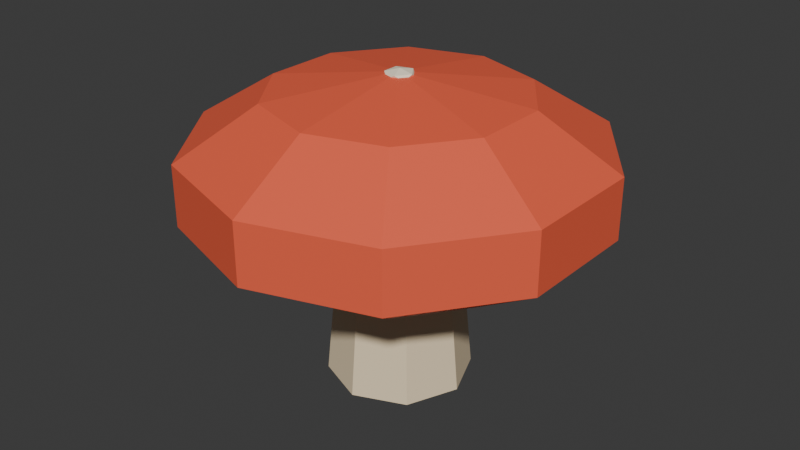 # Source: red-mushroom.blend  (saved by Blender 5.2.44; exported with 4.5.12 LTS)
import bpy
from mathutils import Matrix  # noqa: F401  (used for matrix-valued properties, if any)

bpy.ops.wm.read_factory_settings(use_empty=True)
scene = bpy.context.scene
scene.name = 'Scene'

# ---- collections
col_collection = bpy.data.collections.new('Collection'); scene.collection.children.link(col_collection)

# ---- materials (node trees are filled in below, after node groups)
mat_mushroom_stem = bpy.data.materials.new('Mushroom stem')
mat_mushroom_stem.diffuse_color = (0.88, 0.72, 0.48, 1.0)
mat_mushroom_cap = bpy.data.materials.new('Mushroom cap')
mat_mushroom_cap.diffuse_color = (0.88, 0.12, 0.055, 1.0)
mat_mushroom_spots = bpy.data.materials.new('Mushroom spots')
mat_mushroom_spots.diffuse_color = (1.0, 0.9, 0.69, 1.0)

# ---- material node trees
mat_mushroom_stem.use_nodes = True; mat_mushroom_stem.node_tree.nodes.clear()
_N = mat_mushroom_stem.node_tree.nodes; _L = mat_mushroom_stem.node_tree.links
n0 = _N.new('ShaderNodeBsdfPrincipled'); n0.name = 'Principled BSDF'; n0.location = (-200, 100)
n0.inputs[0].default_value = (0.88, 0.72, 0.48, 1.0)
n0.inputs[2].default_value = 0.82
n0.inputs[10].default_value = 0.005
n1 = _N.new('ShaderNodeOutputMaterial'); n1.name = 'Material Output'; n1.location = (200, 100)
_L.new(n0.outputs[0], n1.inputs[0])
n1.is_active_output = True
mat_mushroom_cap.use_nodes = True; mat_mushroom_cap.node_tree.nodes.clear()
_N = mat_mushroom_cap.node_tree.nodes; _L = mat_mushroom_cap.node_tree.links
n0 = _N.new('ShaderNodeBsdfPrincipled'); n0.name = 'Principled BSDF'; n0.location = (-200, 100)
n0.inputs[0].default_value = (0.88, 0.12, 0.055, 1.0)
n0.inputs[2].default_value = 0.66
n0.inputs[10].default_value = 0.005
n1 = _N.new('ShaderNodeOutputMaterial'); n1.name = 'Material Output'; n1.location = (200, 100)
_L.new(n0.outputs[0], n1.inputs[0])
n1.is_active_output = True
mat_mushroom_spots.use_nodes = True; mat_mushroom_spots.node_tree.nodes.clear()
_N = mat_mushroom_spots.node_tree.nodes; _L = mat_mushroom_spots.node_tree.links
n0 = _N.new('ShaderNodeBsdfPrincipled'); n0.name = 'Principled BSDF'; n0.location = (-200, 100)
n0.inputs[0].default_value = (1.0, 0.9, 0.69, 1.0)
n0.inputs[2].default_value = 0.82
n0.inputs[10].default_value = 0.005
n1 = _N.new('ShaderNodeOutputMaterial'); n1.name = 'Material Output'; n1.location = (200, 100)
_L.new(n0.outputs[0], n1.inputs[0])
n1.is_active_output = True

# ---- world
world_world = bpy.data.worlds.new('World'); scene.world = world_world
world_world.use_nodes = True; world_world.node_tree.nodes.clear()
_N = world_world.node_tree.nodes; _L = world_world.node_tree.links
n0 = _N.new('ShaderNodeOutputWorld'); n0.name = 'World Output'; n0.location = (200, 100)
n1 = _N.new('ShaderNodeBackground'); n1.name = 'Background'; n1.location = (-200, 100)
n1.inputs[0].default_value = (0.05088, 0.05088, 0.05088, 1.0)
_L.new(n1.outputs[0], n0.inputs[0])
n0.is_active_output = True
world_world.sun_shadow_jitter_overblur = 0.0

# ---- meshes
me_cone_029 = bpy.data.meshes.new('Cone.029')
me_cone_029.from_pydata([(0.0, 0.06, -0.075), (0.0, 0.046, 0.075), (0.04243, 0.04243, -0.075), (0.03253, 0.03253, 0.075), (0.06, 0.0, -0.075), (0.046, 0.0, 0.075), (0.04243, -0.04243, -0.075), (0.03253, -0.03253, 0.075), (0.0, -0.06, -0.075), (0.0, -0.046, 0.075), (-0.04243, -0.04243, -0.075), (-0.03253, -0.03253, 0.075), (-0.06, 0.0, -0.075), (-0.046, 0.0, 0.075), (-0.04243, 0.04243, -0.075), (-0.03253, 0.03253, 0.075)], [], [(0, 1, 3, 2), (2, 3, 5, 4), (4, 5, 7, 6), (6, 7, 9, 8), (8, 9, 11, 10), (10, 11, 13, 12), (3, 1, 15, 13, 11, 9, 7, 5), (12, 13, 15, 14), (14, 15, 1, 0), (0, 2, 4, 6, 8, 10, 12, 14)])
_uv = me_cone_029.uv_layers.new(name='UVMap')
_uv.uv.foreach_set('vector', [1.0, 0.5, 1.0, 1.0, 0.875, 1.0, 0.875, 0.5, 0.875, 0.5, 0.875, 1.0, 0.75, 1.0, 0.75, 0.5, 0.75, 0.5, 0.75, 1.0, 0.625, 1.0, 0.625, 0.5, 0.625, 0.5, 0.625, 1.0, 0.5, 1.0, 0.5, 0.5, 0.5, 0.5, 0.5, 1.0, 0.375, 1.0, 0.375, 0.5, 0.375, 0.5, 0.375, 1.0, 0.25, 1.0, 0.25, 0.5, 0.4197, 0.4197, 0.25, 0.49, 0.08029, 0.4197, 0.01, 0.25, 0.08029, 0.08029, 0.25, 0.01, 0.4197, 0.08029, 0.49, 0.25, 0.25, 0.5, 0.25, 1.0, 0.125, 1.0, 0.125, 0.5, 0.125, 0.5, 0.125, 1.0, 0.0, 1.0, 0.0, 0.5, 0.75, 0.49, 0.9197, 0.4197, 0.99, 0.25, 0.9197, 0.08029, 0.75, 0.01, 0.5803, 0.08029, 0.51, 0.25, 0.5803, 0.4197])
me_cone_029.materials.append(mat_mushroom_stem)
me_cone_029.update()
me_sphere_024 = bpy.data.meshes.new('Sphere.024')
me_sphere_024.from_pydata([(0.0, 0.0, 0.082), (0.0, 0.0, -0.082), (0.06219, 0.0856, 0.06634), (0.1006, 0.1385, 0.02534), (0.1006, 0.1385, -0.02534), (0.06219, 0.0856, -0.06634), (0.1006, 0.03269, 0.06634), (0.1628, 0.0529, 0.02534), (0.1628, 0.0529, -0.02534), (0.1006, 0.03269, -0.06634), (0.1006, -0.03269, 0.06634), (0.1628, -0.0529, 0.02534), (0.1628, -0.0529, -0.02534), (0.1006, -0.03269, -0.06634), (0.06219, -0.0856, 0.06634), (0.1006, -0.1385, 0.02534), (0.1006, -0.1385, -0.02534), (0.06219, -0.0856, -0.06634), (1.073e-08, -0.1058, 0.06634), (1.073e-08, -0.1712, 0.02534), (1.073e-08, -0.1712, -0.02534), (1.073e-08, -0.1058, -0.06634), (-0.06219, -0.0856, 0.06634), (-0.1006, -0.1385, 0.02534), (-0.1006, -0.1385, -0.02534), (-0.06219, -0.0856, -0.06634), (-0.1006, -0.03269, 0.06634), (-0.1628, -0.0529, 0.02534), (-0.1628, -0.0529, -0.02534), (-0.1006, -0.03269, -0.06634), (-0.1006, 0.03269, 0.06634), (-0.1628, 0.0529, 0.02534), (-0.1628, 0.0529, -0.02534), (-0.1006, 0.03269, -0.06634), (-0.06219, 0.0856, 0.06634), (-0.1006, 0.1385, 0.02534), (-0.1006, 0.1385, -0.02534), (-0.06219, 0.0856, -0.06634), (-2.146e-08, 0.1058, 0.06634), (-2.682e-08, 0.1712, 0.02534), (-2.682e-08, 0.1712, -0.02534), (-2.146e-08, 0.1058, -0.06634)], [], [(41, 40, 4, 5), (39, 38, 2, 3), (1, 41, 5), (40, 39, 3, 4), (38, 0, 2), (1, 5, 9), (4, 3, 7, 8), (2, 0, 6), (5, 4, 8, 9), (3, 2, 6, 7), (1, 9, 13), (8, 7, 11, 12), (6, 0, 10), (9, 8, 12, 13), (7, 6, 10, 11), (1, 13, 17), (12, 11, 15, 16), (10, 0, 14), (13, 12, 16, 17), (11, 10, 14, 15), (1, 17, 21), (16, 15, 19, 20), (14, 0, 18), (17, 16, 20, 21), (15, 14, 18, 19), (1, 21, 25), (20, 19, 23, 24), (18, 0, 22), (21, 20, 24, 25), (19, 18, 22, 23), (1, 25, 29), (24, 23, 27, 28), (22, 0, 26), (25, 24, 28, 29), (23, 22, 26, 27), (1, 29, 33), (28, 27, 31, 32), (26, 0, 30), (29, 28, 32, 33), (27, 26, 30, 31), (1, 33, 37), (32, 31, 35, 36), (30, 0, 34), (33, 32, 36, 37), (31, 30, 34, 35), (1, 37, 41), (36, 35, 39, 40), (34, 0, 38), (37, 36, 40, 41), (35, 34, 38, 39)])
_uv = me_sphere_024.uv_layers.new(name='UVMap')
_uv.uv.foreach_set('vector', [0.7, 0.2, 0.7, 0.4, 0.6, 0.4, 0.6, 0.2, 0.7, 0.6, 0.7, 0.8, 0.6, 0.8, 0.6, 0.6, 0.65, 0.0, 0.7, 0.2, 0.6, 0.2, 0.7, 0.4, 0.7, 0.6, 0.6, 0.6, 0.6, 0.4, 0.7, 0.8, 0.65, 1.0, 0.6, 0.8, 0.55, 0.0, 0.6, 0.2, 0.5, 0.2, 0.6, 0.4, 0.6, 0.6, 0.5, 0.6, 0.5, 0.4, 0.6, 0.8, 0.55, 1.0, 0.5, 0.8, 0.6, 0.2, 0.6, 0.4, 0.5, 0.4, 0.5, 0.2, 0.6, 0.6, 0.6, 0.8, 0.5, 0.8, 0.5, 0.6, 0.45, 0.0, 0.5, 0.2, 0.4, 0.2, 0.5, 0.4, 0.5, 0.6, 0.4, 0.6, 0.4, 0.4, 0.5, 0.8, 0.45, 1.0, 0.4, 0.8, 0.5, 0.2, 0.5, 0.4, 0.4, 0.4, 0.4, 0.2, 0.5, 0.6, 0.5, 0.8, 0.4, 0.8, 0.4, 0.6, 0.35, 0.0, 0.4, 0.2, 0.3, 0.2, 0.4, 0.4, 0.4, 0.6, 0.3, 0.6, 0.3, 0.4, 0.4, 0.8, 0.35, 1.0, 0.3, 0.8, 0.4, 0.2, 0.4, 0.4, 0.3, 0.4, 0.3, 0.2, 0.4, 0.6, 0.4, 0.8, 0.3, 0.8, 0.3, 0.6, 0.25, 0.0, 0.3, 0.2, 0.2, 0.2, 0.3, 0.4, 0.3, 0.6, 0.2, 0.6, 0.2, 0.4, 0.3, 0.8, 0.25, 1.0, 0.2, 0.8, 0.3, 0.2, 0.3, 0.4, 0.2, 0.4, 0.2, 0.2, 0.3, 0.6, 0.3, 0.8, 0.2, 0.8, 0.2, 0.6, 0.15, 0.0, 0.2, 0.2, 0.1, 0.2, 0.2, 0.4, 0.2, 0.6, 0.1, 0.6, 0.1, 0.4, 0.2, 0.8, 0.15, 1.0, 0.1, 0.8, 0.2, 0.2, 0.2, 0.4, 0.1, 0.4, 0.1, 0.2, 0.2, 0.6, 0.2, 0.8, 0.1, 0.8, 0.1, 0.6, 0.05, 0.0, 0.1, 0.2, 5.96e-08, 0.2, 0.1, 0.4, 0.1, 0.6, 0.0, 0.6, 0.0, 0.4, 0.1, 0.8, 0.05, 1.0, 5.96e-08, 0.8, 0.1, 0.2, 0.1, 0.4, 0.0, 0.4, 5.96e-08, 0.2, 0.1, 0.6, 0.1, 0.8, 5.96e-08, 0.8, 0.0, 0.6, 0.95, 0.0, 1.0, 0.2, 0.9, 0.2, 1.0, 0.4, 1.0, 0.6, 0.9, 0.6, 0.9, 0.4, 1.0, 0.8, 0.95, 1.0, 0.9, 0.8, 1.0, 0.2, 1.0, 0.4, 0.9, 0.4, 0.9, 0.2, 1.0, 0.6, 1.0, 0.8, 0.9, 0.8, 0.9, 0.6, 0.85, 0.0, 0.9, 0.2, 0.8, 0.2, 0.9, 0.4, 0.9, 0.6, 0.8, 0.6, 0.8, 0.4, 0.9, 0.8, 0.85, 1.0, 0.8, 0.8, 0.9, 0.2, 0.9, 0.4, 0.8, 0.4, 0.8, 0.2, 0.9, 0.6, 0.9, 0.8, 0.8, 0.8, 0.8, 0.6, 0.75, 0.0, 0.8, 0.2, 0.7, 0.2, 0.8, 0.4, 0.8, 0.6, 0.7, 0.6, 0.7, 0.4, 0.8, 0.8, 0.75, 1.0, 0.7, 0.8, 0.8, 0.2, 0.8, 0.4, 0.7, 0.4, 0.7, 0.2, 0.8, 0.6, 0.8, 0.8, 0.7, 0.8, 0.7, 0.6])
me_sphere_024.materials.append(mat_mushroom_cap)
me_sphere_024.update()
me_icosphere_020 = bpy.data.meshes.new('Icosphere.020')
me_icosphere_020.from_pydata([(0.0, 0.0, -0.00455), (0.009407, -0.006834, -0.002035), (-0.003593, -0.01106, -0.002035), (-0.01163, 0.0, -0.002035), (-0.003593, 0.01106, -0.002035), (0.009407, 0.006834, -0.002035), (0.003593, -0.01106, 0.002035), (-0.009407, -0.006834, 0.002035), (-0.009407, 0.006834, 0.002035), (0.003593, 0.01106, 0.002035), (0.01163, 0.0, 0.002035), (0.0, 0.0, 0.00455)], [], [(0, 1, 2), (1, 0, 5), (0, 2, 3), (0, 3, 4), (0, 4, 5), (1, 5, 10), (2, 1, 6), (3, 2, 7), (4, 3, 8), (5, 4, 9), (1, 10, 6), (2, 6, 7), (3, 7, 8), (4, 8, 9), (5, 9, 10), (6, 10, 11), (7, 6, 11), (8, 7, 11), (9, 8, 11), (10, 9, 11)])
_uv = me_icosphere_020.uv_layers.new(name='UVMap')
_uv.uv.foreach_set('vector', [0.1818, 0.0, 0.2727, 0.1575, 0.09091, 0.1575, 0.2727, 0.1575, 0.3636, 0.0, 0.4545, 0.1575, 0.9091, 0.0, 1.0, 0.1575, 0.8182, 0.1575, 0.7273, 0.0, 0.8182, 0.1575, 0.6364, 0.1575, 0.5455, 0.0, 0.6364, 0.1575, 0.4545, 0.1575, 0.2727, 0.1575, 0.4545, 0.1575, 0.3636, 0.3149, 0.09091, 0.1575, 0.2727, 0.1575, 0.1818, 0.3149, 0.8182, 0.1575, 1.0, 0.1575, 0.9091, 0.3149, 0.6364, 0.1575, 0.8182, 0.1575, 0.7273, 0.3149, 0.4545, 0.1575, 0.6364, 0.1575, 0.5455, 0.3149, 0.2727, 0.1575, 0.3636, 0.3149, 0.1818, 0.3149, 0.09091, 0.1575, 0.1818, 0.3149, 0.0, 0.3149, 0.8182, 0.1575, 0.9091, 0.3149, 0.7273, 0.3149, 0.6364, 0.1575, 0.7273, 0.3149, 0.5455, 0.3149, 0.4545, 0.1575, 0.5455, 0.3149, 0.3636, 0.3149, 0.1818, 0.3149, 0.3636, 0.3149, 0.2727, 0.4724, 0.0, 0.3149, 0.1818, 0.3149, 0.09091, 0.4724, 0.7273, 0.3149, 0.9091, 0.3149, 0.8182, 0.4724, 0.5455, 0.3149, 0.7273, 0.3149, 0.6364, 0.4724, 0.3636, 0.3149, 0.5455, 0.3149, 0.4545, 0.4724])
me_icosphere_020.materials.append(mat_mushroom_spots)
me_icosphere_020.update()
me_icosphere_021 = bpy.data.meshes.new('Icosphere.021')
me_icosphere_021.from_pydata([(0.0, 0.0, -0.003325), (0.006874, -0.004994, -0.001487), (-0.002626, -0.008081, -0.001487), (-0.008497, 0.0, -0.001487), (-0.002626, 0.008081, -0.001487), (0.006874, 0.004994, -0.001487), (0.002626, -0.008081, 0.001487), (-0.006874, -0.004994, 0.001487), (-0.006874, 0.004994, 0.001487), (0.002626, 0.008081, 0.001487), (0.008497, 0.0, 0.001487), (0.0, 0.0, 0.003325)], [], [(0, 1, 2), (1, 0, 5), (0, 2, 3), (0, 3, 4), (0, 4, 5), (1, 5, 10), (2, 1, 6), (3, 2, 7), (4, 3, 8), (5, 4, 9), (1, 10, 6), (2, 6, 7), (3, 7, 8), (4, 8, 9), (5, 9, 10), (6, 10, 11), (7, 6, 11), (8, 7, 11), (9, 8, 11), (10, 9, 11)])
_uv = me_icosphere_021.uv_layers.new(name='UVMap')
_uv.uv.foreach_set('vector', [0.1818, 0.0, 0.2727, 0.1575, 0.09091, 0.1575, 0.2727, 0.1575, 0.3636, 0.0, 0.4545, 0.1575, 0.9091, 0.0, 1.0, 0.1575, 0.8182, 0.1575, 0.7273, 0.0, 0.8182, 0.1575, 0.6364, 0.1575, 0.5455, 0.0, 0.6364, 0.1575, 0.4545, 0.1575, 0.2727, 0.1575, 0.4545, 0.1575, 0.3636, 0.3149, 0.09091, 0.1575, 0.2727, 0.1575, 0.1818, 0.3149, 0.8182, 0.1575, 1.0, 0.1575, 0.9091, 0.3149, 0.6364, 0.1575, 0.8182, 0.1575, 0.7273, 0.3149, 0.4545, 0.1575, 0.6364, 0.1575, 0.5455, 0.3149, 0.2727, 0.1575, 0.3636, 0.3149, 0.1818, 0.3149, 0.09091, 0.1575, 0.1818, 0.3149, 0.0, 0.3149, 0.8182, 0.1575, 0.9091, 0.3149, 0.7273, 0.3149, 0.6364, 0.1575, 0.7273, 0.3149, 0.5455, 0.3149, 0.4545, 0.1575, 0.5455, 0.3149, 0.3636, 0.3149, 0.1818, 0.3149, 0.3636, 0.3149, 0.2727, 0.4724, 0.0, 0.3149, 0.1818, 0.3149, 0.09091, 0.4724, 0.7273, 0.3149, 0.9091, 0.3149, 0.8182, 0.4724, 0.5455, 0.3149, 0.7273, 0.3149, 0.6364, 0.4724, 0.3636, 0.3149, 0.5455, 0.3149, 0.4545, 0.4724])
me_icosphere_021.materials.append(mat_mushroom_spots)
me_icosphere_021.update()
me_icosphere_022 = bpy.data.meshes.new('Icosphere.022')
me_icosphere_022.from_pydata([(0.0, 0.0, -0.00315), (0.006512, -0.004731, -0.001409), (-0.002487, -0.007656, -0.001409), (-0.00805, 0.0, -0.001409), (-0.002487, 0.007656, -0.001409), (0.006512, 0.004731, -0.001409), (0.002487, -0.007656, 0.001409), (-0.006512, -0.004731, 0.001409), (-0.006512, 0.004731, 0.001409), (0.002487, 0.007656, 0.001409), (0.00805, 0.0, 0.001409), (0.0, 0.0, 0.00315)], [], [(0, 1, 2), (1, 0, 5), (0, 2, 3), (0, 3, 4), (0, 4, 5), (1, 5, 10), (2, 1, 6), (3, 2, 7), (4, 3, 8), (5, 4, 9), (1, 10, 6), (2, 6, 7), (3, 7, 8), (4, 8, 9), (5, 9, 10), (6, 10, 11), (7, 6, 11), (8, 7, 11), (9, 8, 11), (10, 9, 11)])
_uv = me_icosphere_022.uv_layers.new(name='UVMap')
_uv.uv.foreach_set('vector', [0.1818, 0.0, 0.2727, 0.1575, 0.09091, 0.1575, 0.2727, 0.1575, 0.3636, 0.0, 0.4545, 0.1575, 0.9091, 0.0, 1.0, 0.1575, 0.8182, 0.1575, 0.7273, 0.0, 0.8182, 0.1575, 0.6364, 0.1575, 0.5455, 0.0, 0.6364, 0.1575, 0.4545, 0.1575, 0.2727, 0.1575, 0.4545, 0.1575, 0.3636, 0.3149, 0.09091, 0.1575, 0.2727, 0.1575, 0.1818, 0.3149, 0.8182, 0.1575, 1.0, 0.1575, 0.9091, 0.3149, 0.6364, 0.1575, 0.8182, 0.1575, 0.7273, 0.3149, 0.4545, 0.1575, 0.6364, 0.1575, 0.5455, 0.3149, 0.2727, 0.1575, 0.3636, 0.3149, 0.1818, 0.3149, 0.09091, 0.1575, 0.1818, 0.3149, 0.0, 0.3149, 0.8182, 0.1575, 0.9091, 0.3149, 0.7273, 0.3149, 0.6364, 0.1575, 0.7273, 0.3149, 0.5455, 0.3149, 0.4545, 0.1575, 0.5455, 0.3149, 0.3636, 0.3149, 0.1818, 0.3149, 0.3636, 0.3149, 0.2727, 0.4724, 0.0, 0.3149, 0.1818, 0.3149, 0.09091, 0.4724, 0.7273, 0.3149, 0.9091, 0.3149, 0.8182, 0.4724, 0.5455, 0.3149, 0.7273, 0.3149, 0.6364, 0.4724, 0.3636, 0.3149, 0.5455, 0.3149, 0.4545, 0.4724])
me_icosphere_022.materials.append(mat_mushroom_spots)
me_icosphere_022.update()
me_icosphere_023 = bpy.data.meshes.new('Icosphere.023')
me_icosphere_023.from_pydata([(0.0, 0.0, -0.0028), (0.005789, -0.004206, -0.001252), (-0.002211, -0.006805, -0.001252), (-0.007155, 0.0, -0.001252), (-0.002211, 0.006805, -0.001252), (0.005789, 0.004206, -0.001252), (0.002211, -0.006805, 0.001252), (-0.005789, -0.004206, 0.001252), (-0.005789, 0.004206, 0.001252), (0.002211, 0.006805, 0.001252), (0.007155, 0.0, 0.001252), (0.0, 0.0, 0.0028)], [], [(0, 1, 2), (1, 0, 5), (0, 2, 3), (0, 3, 4), (0, 4, 5), (1, 5, 10), (2, 1, 6), (3, 2, 7), (4, 3, 8), (5, 4, 9), (1, 10, 6), (2, 6, 7), (3, 7, 8), (4, 8, 9), (5, 9, 10), (6, 10, 11), (7, 6, 11), (8, 7, 11), (9, 8, 11), (10, 9, 11)])
_uv = me_icosphere_023.uv_layers.new(name='UVMap')
_uv.uv.foreach_set('vector', [0.1818, 0.0, 0.2727, 0.1575, 0.09091, 0.1575, 0.2727, 0.1575, 0.3636, 0.0, 0.4545, 0.1575, 0.9091, 0.0, 1.0, 0.1575, 0.8182, 0.1575, 0.7273, 0.0, 0.8182, 0.1575, 0.6364, 0.1575, 0.5455, 0.0, 0.6364, 0.1575, 0.4545, 0.1575, 0.2727, 0.1575, 0.4545, 0.1575, 0.3636, 0.3149, 0.09091, 0.1575, 0.2727, 0.1575, 0.1818, 0.3149, 0.8182, 0.1575, 1.0, 0.1575, 0.9091, 0.3149, 0.6364, 0.1575, 0.8182, 0.1575, 0.7273, 0.3149, 0.4545, 0.1575, 0.6364, 0.1575, 0.5455, 0.3149, 0.2727, 0.1575, 0.3636, 0.3149, 0.1818, 0.3149, 0.09091, 0.1575, 0.1818, 0.3149, 0.0, 0.3149, 0.8182, 0.1575, 0.9091, 0.3149, 0.7273, 0.3149, 0.6364, 0.1575, 0.7273, 0.3149, 0.5455, 0.3149, 0.4545, 0.1575, 0.5455, 0.3149, 0.3636, 0.3149, 0.1818, 0.3149, 0.3636, 0.3149, 0.2727, 0.4724, 0.0, 0.3149, 0.1818, 0.3149, 0.09091, 0.4724, 0.7273, 0.3149, 0.9091, 0.3149, 0.8182, 0.4724, 0.5455, 0.3149, 0.7273, 0.3149, 0.6364, 0.4724, 0.3636, 0.3149, 0.5455, 0.3149, 0.4545, 0.4724])
me_icosphere_023.materials.append(mat_mushroom_spots)
me_icosphere_023.update()
me_icosphere_024 = bpy.data.meshes.new('Icosphere.024')
me_icosphere_024.from_pydata([(0.0, 0.0, -0.002625), (0.005427, -0.003943, -0.001174), (-0.002073, -0.00638, -0.001174), (-0.006708, 0.0, -0.001174), (-0.002073, 0.00638, -0.001174), (0.005427, 0.003943, -0.001174), (0.002073, -0.00638, 0.001174), (-0.005427, -0.003943, 0.001174), (-0.005427, 0.003943, 0.001174), (0.002073, 0.00638, 0.001174), (0.006708, 0.0, 0.001174), (0.0, 0.0, 0.002625)], [], [(0, 1, 2), (1, 0, 5), (0, 2, 3), (0, 3, 4), (0, 4, 5), (1, 5, 10), (2, 1, 6), (3, 2, 7), (4, 3, 8), (5, 4, 9), (1, 10, 6), (2, 6, 7), (3, 7, 8), (4, 8, 9), (5, 9, 10), (6, 10, 11), (7, 6, 11), (8, 7, 11), (9, 8, 11), (10, 9, 11)])
_uv = me_icosphere_024.uv_layers.new(name='UVMap')
_uv.uv.foreach_set('vector', [0.1818, 0.0, 0.2727, 0.1575, 0.09091, 0.1575, 0.2727, 0.1575, 0.3636, 0.0, 0.4545, 0.1575, 0.9091, 0.0, 1.0, 0.1575, 0.8182, 0.1575, 0.7273, 0.0, 0.8182, 0.1575, 0.6364, 0.1575, 0.5455, 0.0, 0.6364, 0.1575, 0.4545, 0.1575, 0.2727, 0.1575, 0.4545, 0.1575, 0.3636, 0.3149, 0.09091, 0.1575, 0.2727, 0.1575, 0.1818, 0.3149, 0.8182, 0.1575, 1.0, 0.1575, 0.9091, 0.3149, 0.6364, 0.1575, 0.8182, 0.1575, 0.7273, 0.3149, 0.4545, 0.1575, 0.6364, 0.1575, 0.5455, 0.3149, 0.2727, 0.1575, 0.3636, 0.3149, 0.1818, 0.3149, 0.09091, 0.1575, 0.1818, 0.3149, 0.0, 0.3149, 0.8182, 0.1575, 0.9091, 0.3149, 0.7273, 0.3149, 0.6364, 0.1575, 0.7273, 0.3149, 0.5455, 0.3149, 0.4545, 0.1575, 0.5455, 0.3149, 0.3636, 0.3149, 0.1818, 0.3149, 0.3636, 0.3149, 0.2727, 0.4724, 0.0, 0.3149, 0.1818, 0.3149, 0.09091, 0.4724, 0.7273, 0.3149, 0.9091, 0.3149, 0.8182, 0.4724, 0.5455, 0.3149, 0.7273, 0.3149, 0.6364, 0.4724, 0.3636, 0.3149, 0.5455, 0.3149, 0.4545, 0.4724])
me_icosphere_024.materials.append(mat_mushroom_spots)
me_icosphere_024.update()

# ---- objects
ob_mushroom_stalk = bpy.data.objects.new('Mushroom stalk', me_cone_029)
ob_mushroom_cap = bpy.data.objects.new('Mushroom cap', me_sphere_024)
ob_mushroom_spot_1 = bpy.data.objects.new('Mushroom spot 1', me_icosphere_020)
ob_mushroom_spot_2 = bpy.data.objects.new('Mushroom spot 2', me_icosphere_021)
ob_mushroom_spot_3 = bpy.data.objects.new('Mushroom spot 3', me_icosphere_022)
ob_mushroom_spot_4 = bpy.data.objects.new('Mushroom spot 4', me_icosphere_023)
ob_mushroom_spot_5 = bpy.data.objects.new('Mushroom spot 5', me_icosphere_024)

# ---- transforms, parenting, visibility, modifiers, constraints
ob_mushroom_stalk.location = (0.0, 0.0, 0.075)
ob_mushroom_cap.location = (0.0, 0.0, 0.175)
ob_mushroom_spot_1.location = (0.0, 0.0, 0.255)
ob_mushroom_spot_2.location = (-0.08, 0.025, 0.229)
ob_mushroom_spot_3.location = (0.068, -0.052, 0.227)
ob_mushroom_spot_4.location = (0.05, 0.078, 0.219)
ob_mushroom_spot_5.location = (-0.035, -0.082, 0.215)

# ---- collection membership
col_collection.objects.link(ob_mushroom_stalk)
col_collection.objects.link(ob_mushroom_cap)
col_collection.objects.link(ob_mushroom_spot_1)
col_collection.objects.link(ob_mushroom_spot_2)
col_collection.objects.link(ob_mushroom_spot_3)
col_collection.objects.link(ob_mushroom_spot_4)
col_collection.objects.link(ob_mushroom_spot_5)

# ---- scene / render settings (as saved in the file)
scene.frame_start = 1; scene.frame_end = 250; scene.frame_set(1)
scene.render.engine = 'BLENDER_EEVEE_NEXT'
scene.render.bake_bias = 0.0
scene.render.bake_samples = 0
scene.render.compositor_device = 'GPU'
scene.eevee.use_volume_custom_range = False
scene.eevee.fast_gi_thickness_near = 0.1
scene.eevee.fast_gi_thickness_far = 0.0
scene.eevee.ray_tracing_options.screen_trace_thickness = 0.1
bpy.context.view_layer.update()

# ---- added for rendering (the .blend has no active camera and no usable light): camera, sun
cam_auto = bpy.data.cameras.new('AutoCamera')
cam_auto.lens = 50.0
cam_auto.sensor_width = 36.0
cam_auto.clip_end = 1000.0
ob_auto_camera = bpy.data.objects.new('AutoCamera', cam_auto)
scene.collection.objects.link(ob_auto_camera)
ob_auto_camera.location = (0.498782, -0.598538, 0.5288)
ob_auto_camera.rotation_euler = (1.09748, -7.21219e-08, 0.694738)
scene.camera = ob_auto_camera
light_auto_sun = bpy.data.lights.new('AutoSun', 'SUN')
light_auto_sun.energy = 3.0
light_auto_sun.angle = 0.0523599
ob_auto_sun = bpy.data.objects.new('AutoSun', light_auto_sun)
scene.collection.objects.link(ob_auto_sun)
ob_auto_sun.rotation_euler = (0.872665, 0.174533, 0.523599)
bpy.context.view_layer.update()
